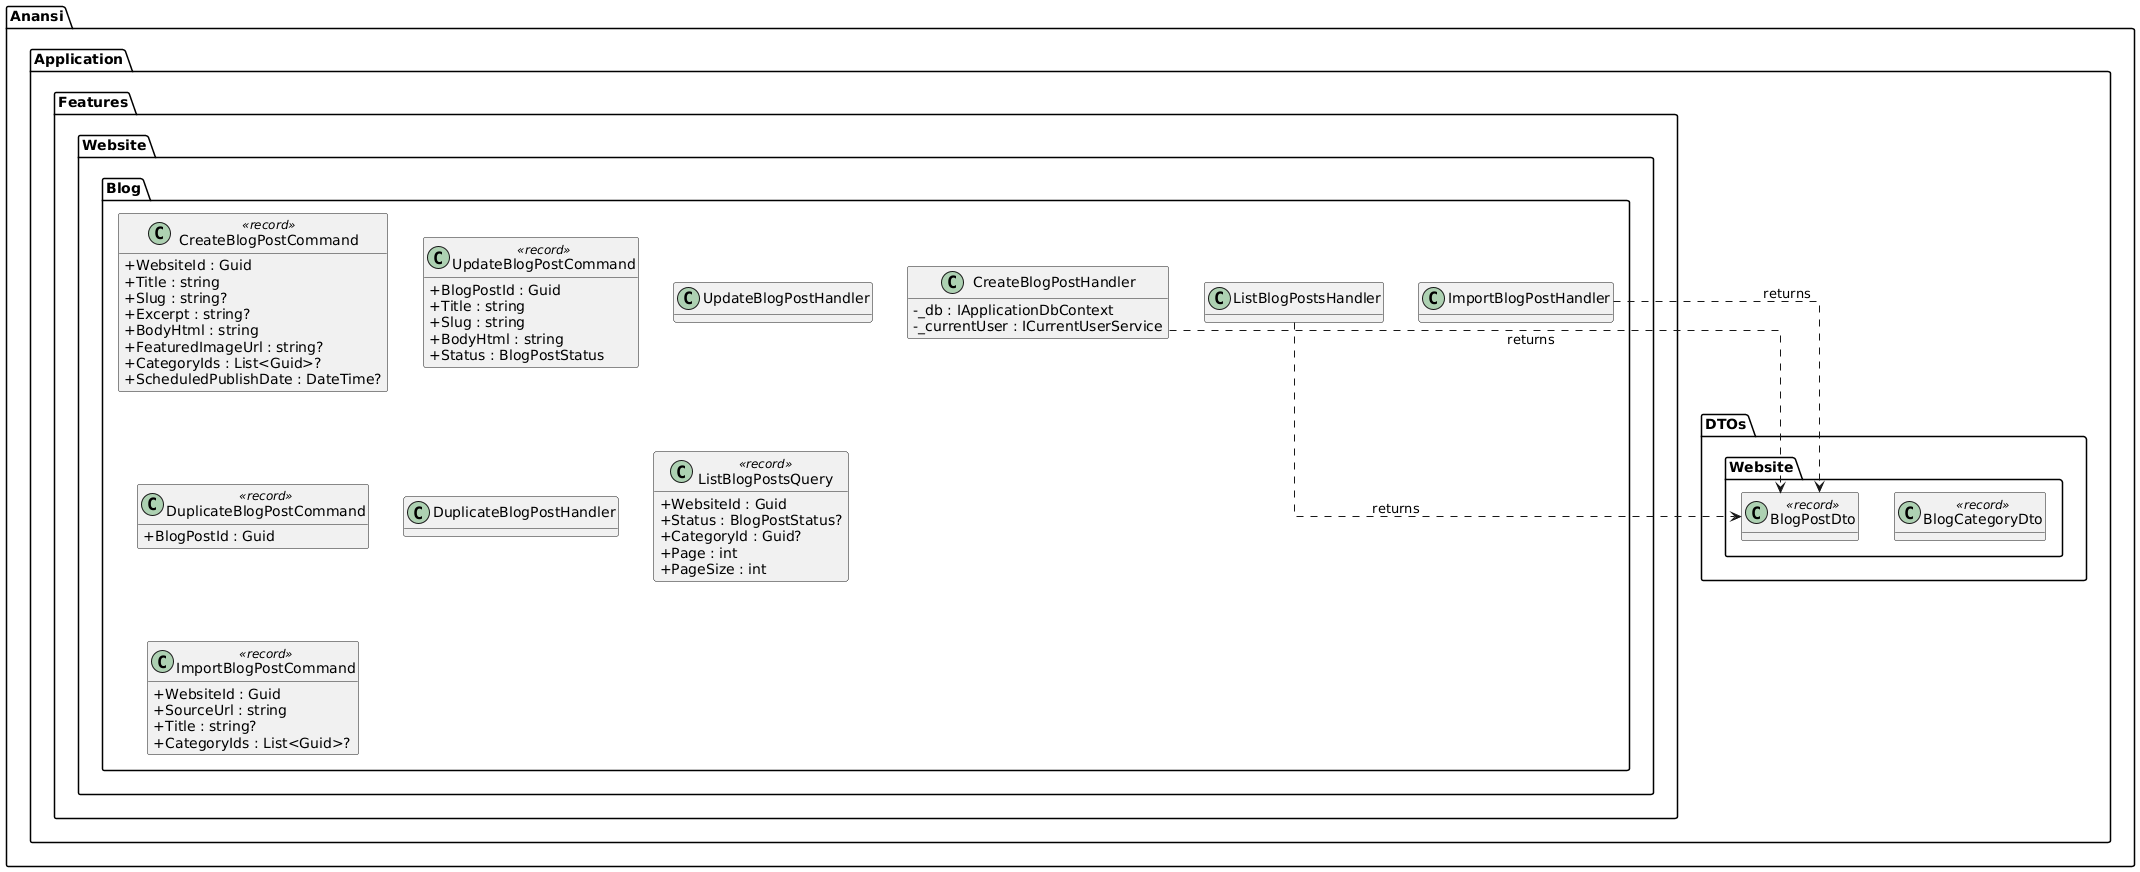

The diagram above was rendered by PlantUML. Its source (embedded in the PNG):
@startuml
skinparam classAttributeIconSize 0
skinparam linetype ortho
hide empty methods

package "Anansi.Application.Features.Website.Blog" {
  class CreateBlogPostCommand <<record>> {
    +WebsiteId : Guid
    +Title : string
    +Slug : string?
    +Excerpt : string?
    +BodyHtml : string
    +FeaturedImageUrl : string?
    +CategoryIds : List<Guid>?
    +ScheduledPublishDate : DateTime?
  }
  class CreateBlogPostHandler {
    -_db : IApplicationDbContext
    -_currentUser : ICurrentUserService
  }

  class UpdateBlogPostCommand <<record>> {
    +BlogPostId : Guid
    +Title : string
    +Slug : string
    +BodyHtml : string
    +Status : BlogPostStatus
  }
  class UpdateBlogPostHandler

  class DuplicateBlogPostCommand <<record>> {
    +BlogPostId : Guid
  }
  class DuplicateBlogPostHandler

  class ListBlogPostsQuery <<record>> {
    +WebsiteId : Guid
    +Status : BlogPostStatus?
    +CategoryId : Guid?
    +Page : int
    +PageSize : int
  }
  class ListBlogPostsHandler

  class ImportBlogPostCommand <<record>> {
    +WebsiteId : Guid
    +SourceUrl : string
    +Title : string?
    +CategoryIds : List<Guid>?
  }
  class ImportBlogPostHandler
}

package "Anansi.Application.DTOs.Website" {
  class BlogPostDto <<record>>
  class BlogCategoryDto <<record>>
}

CreateBlogPostHandler ..> BlogPostDto : returns
ListBlogPostsHandler ..> BlogPostDto : returns
ImportBlogPostHandler ..> BlogPostDto : returns

@enduml